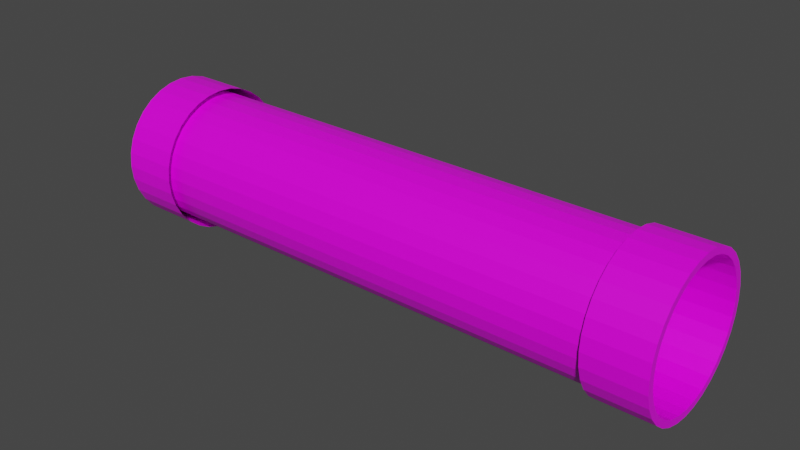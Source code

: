 # Source: Pipe.blend  (saved by Blender 2.82.7; exported with 4.5.12 LTS)
import bpy
from mathutils import Matrix  # noqa: F401  (used for matrix-valued properties, if any)

bpy.ops.wm.read_factory_settings(use_empty=True)
scene = bpy.context.scene
scene.name = 'Scene'

# ---- collections
col_collection = bpy.data.collections.new('Collection'); scene.collection.children.link(col_collection)

# ---- images (referenced by path relative to the original .blend; pixels are not part of the script)
import os
ASSET_DIR = os.environ.get("B2B_ASSET_DIR", "")  # directory of the original .blend (textures are referenced by path, not embedded)
HERE = os.path.dirname(os.path.abspath(__file__))  # packed textures are extracted next to this script under _unpacked/

def load_image(name, relpath, width, height, colorspace="sRGB"):
    """Load a texture the original file referenced (path relative to the .blend, or extracted next to this script)."""
    p = next((c for c in (os.path.join(HERE, relpath), os.path.join(ASSET_DIR, relpath)) if relpath and os.path.exists(c)), "")
    if p:
        img = bpy.data.images.load(p, check_existing=True)
        img.name = name
    else:  # same state as the original file: an image datablock whose file is absent (Cycles renders it pink)
        img = bpy.data.images.new(name, width, height)
        img.source = "FILE"
        img.filepath = "//" + (relpath or name)
    img.colorspace_settings.name = colorspace
    return img
img_metalspiral_png = load_image('metalspiral.png', 'metalspiral.png', 1024, 1024, 'sRGB')

# ---- materials (node trees are filled in below, after node groups)
mat_material = bpy.data.materials.new('Material')
mat_material.alpha_threshold = 0.0
mat_material.use_transparent_shadow = False
mat_material.line_color = (0.0, 0.0, 0.0, 1.0)

# ---- material node trees
mat_material.use_nodes = True; mat_material.node_tree.nodes.clear()
_N = mat_material.node_tree.nodes; _L = mat_material.node_tree.links
n0 = _N.new('ShaderNodeOutputMaterial'); n0.name = 'Material Output'; n0.location = (300, 300)
n1 = _N.new('ShaderNodeBsdfPrincipled'); n1.name = 'Principled BSDF'; n1.location = (10, 300)
n1.distribution = 'GGX'
n1.subsurface_method = 'BURLEY'
n1.inputs[2].default_value = 0.4
n1.inputs[3].default_value = 1.45
n1.inputs[27].default_value = (0.0, 0.0, 0.0, 1.0)
n1.inputs[28].default_value = 1.0
n2 = _N.new('ShaderNodeTexImage'); n2.name = 'Image Texture'; n2.location = (-541, 143)
n2.image = img_metalspiral_png
_L.new(n1.outputs[0], n0.inputs[0])
_L.new(n2.outputs[0], n1.inputs[0])
n0.is_active_output = True

# ---- world
world_world = bpy.data.worlds.new('World'); scene.world = world_world
world_world.use_nodes = True; world_world.node_tree.nodes.clear()
_N = world_world.node_tree.nodes; _L = world_world.node_tree.links
n0 = _N.new('ShaderNodeOutputWorld'); n0.name = 'World Output'; n0.location = (300, 300)
n1 = _N.new('ShaderNodeBackground'); n1.name = 'Background'; n1.location = (10, 300)
n1.inputs[0].default_value = (0.05088, 0.05088, 0.05088, 1.0)
_L.new(n1.outputs[0], n0.inputs[0])
n0.is_active_output = True
world_world.color = (0.05088, 0.05088, 0.05088)
world_world.use_sun_shadow = False
world_world.sun_shadow_jitter_overblur = 0.0

# ---- meshes
me_circle = bpy.data.meshes.new('Circle')
me_circle.from_pydata([(-5.964e-08, 0.4997, 0.0), (-0.09748, 0.4901, 0.0), (-0.1912, 0.4617, 0.0), (-0.2776, 0.4155, 0.0), (-0.3533, 0.3533, 0.0), (-0.4155, 0.2776, 0.0), (-0.4617, 0.1912, 0.0), (-0.4901, 0.09748, 0.0), (-0.4997, 1.57e-07, 0.0), (-0.4901, -0.09748, 0.0), (-0.4617, -0.1912, 0.0), (-0.4155, -0.2776, 0.0), (-0.3533, -0.3533, 0.0), (-0.2776, -0.4155, 0.0), (-0.1912, -0.4617, 0.0), (-0.09748, -0.4901, 0.0), (1.032e-07, -0.4997, 0.0), (0.09748, -0.4901, 0.0), (0.1912, -0.4616, 0.0), (0.2776, -0.4155, 0.0), (0.3533, -0.3533, 0.0), (0.4155, -0.2776, 0.0), (0.4617, -0.1912, 0.0), (0.4901, -0.09748, 0.0), (0.4997, 6.018e-07, 0.0), (0.4901, 0.09748, 0.0), (0.4616, 0.1912, 0.0), (0.4155, 0.2776, 0.0), (0.3533, 0.3533, 0.0), (0.2776, 0.4155, 0.0), (0.1912, 0.4617, 0.0), (0.09748, 0.4901, 0.0), (-5.964e-08, 0.4997, 2.186), (-0.09748, 0.4901, 2.186), (-0.1912, 0.4617, 2.186), (-0.2776, 0.4155, 2.186), (-0.3533, 0.3533, 2.186), (-0.4155, 0.2776, 2.186), (-0.4617, 0.1912, 2.186), (-0.4901, 0.09748, 2.186), (-0.4997, 1.57e-07, 2.186), (-0.4901, -0.09748, 2.186), (-0.4617, -0.1912, 2.186), (-0.4155, -0.2776, 2.186), (-0.3533, -0.3533, 2.186), (-0.2776, -0.4155, 2.186), (-0.1912, -0.4617, 2.186), (-0.09748, -0.4901, 2.186), (1.032e-07, -0.4997, 2.186), (0.09748, -0.4901, 2.186), (0.1912, -0.4616, 2.186), (0.2776, -0.4155, 2.186), (0.3533, -0.3533, 2.186), (0.4155, -0.2776, 2.186), (0.4617, -0.1912, 2.186), (0.4901, -0.09748, 2.186), (0.4997, 6.018e-07, 2.186), (0.4901, 0.09748, 2.186), (0.4616, 0.1912, 2.186), (0.4155, 0.2776, 2.186), (0.3533, 0.3533, 2.186), (0.2776, 0.4155, 2.186), (0.1912, 0.4617, 2.186), (0.09748, 0.4901, 2.186), (-5.369e-08, 0.5497, 2.186), (-0.1072, 0.5391, 2.186), (-0.2103, 0.5078, 2.186), (-0.3054, 0.457, 2.186), (-0.3887, 0.3887, 2.186), (-0.457, 0.3054, 2.186), (-0.5078, 0.2103, 2.186), (-0.5391, 0.1072, 2.186), (-0.5497, 1.369e-07, 2.186), (-0.5391, -0.1072, 2.186), (-0.5078, -0.2103, 2.186), (-0.457, -0.3054, 2.186), (-0.3887, -0.3887, 2.186), (-0.3054, -0.457, 2.186), (-0.2103, -0.5078, 2.186), (-0.1072, -0.5391, 2.186), (1.254e-07, -0.5497, 2.186), (0.1072, -0.5391, 2.186), (0.2103, -0.5078, 2.186), (0.3054, -0.457, 2.186), (0.3887, -0.3887, 2.186), (0.457, -0.3054, 2.186), (0.5078, -0.2103, 2.186), (0.5391, -0.1072, 2.186), (0.5497, 6.262e-07, 2.186), (0.5391, 0.1072, 2.186), (0.5078, 0.2103, 2.186), (0.457, 0.3054, 2.186), (0.3887, 0.3887, 2.186), (0.3054, 0.457, 2.186), (0.2103, 0.5078, 2.186), (0.1072, 0.5391, 2.186), (-5.369e-08, 0.5497, 1.967), (-0.1072, 0.5391, 1.967), (-0.2103, 0.5078, 1.967), (-0.3054, 0.457, 1.967), (-0.3887, 0.3887, 1.967), (-0.457, 0.3054, 1.967), (-0.5078, 0.2103, 1.967), (-0.5391, 0.1072, 1.967), (-0.5497, 1.369e-07, 1.967), (-0.5391, -0.1072, 1.967), (-0.5078, -0.2103, 1.967), (-0.457, -0.3054, 1.967), (-0.3887, -0.3887, 1.967), (-0.3054, -0.457, 1.967), (-0.2103, -0.5078, 1.967), (-0.1072, -0.5391, 1.967), (1.254e-07, -0.5497, 1.967), (0.1072, -0.5391, 1.967), (0.2103, -0.5078, 1.967), (0.3054, -0.457, 1.967), (0.3887, -0.3887, 1.967), (0.457, -0.3054, 1.967), (0.5078, -0.2103, 1.967), (0.5391, -0.1072, 1.967), (0.5497, 6.262e-07, 1.967), (0.5391, 0.1072, 1.967), (0.5078, 0.2103, 1.967), (0.457, 0.3054, 1.967), (0.3887, 0.3887, 1.967), (0.3054, 0.457, 1.967), (0.2103, 0.5078, 1.967), (0.1072, 0.5391, 1.967), (-5.369e-08, 0.5497, 0.0), (-0.1072, 0.5391, 0.0), (-0.2103, 0.5078, 0.0), (-0.3054, 0.457, 0.0), (-0.3887, 0.3887, 0.0), (-0.457, 0.3054, 0.0), (-0.5078, 0.2103, 0.0), (-0.5391, 0.1072, 0.0), (-0.5497, 1.369e-07, 0.0), (-0.5391, -0.1072, 0.0), (-0.5078, -0.2103, 0.0), (-0.457, -0.3054, 0.0), (-0.3887, -0.3887, 0.0), (-0.3054, -0.457, 0.0), (-0.2103, -0.5078, 0.0), (-0.1072, -0.5391, 0.0), (1.254e-07, -0.5497, 0.0), (0.1072, -0.5391, 0.0), (0.2103, -0.5078, 0.0), (0.3054, -0.457, 0.0), (0.3887, -0.3887, 0.0), (0.457, -0.3054, 0.0), (0.5078, -0.2103, 0.0), (0.5391, -0.1072, 0.0), (0.5497, 6.262e-07, 0.0), (0.5391, 0.1072, 0.0), (0.5078, 0.2103, 0.0), (0.457, 0.3054, 0.0), (0.3887, 0.3887, 0.0), (0.3054, 0.457, 0.0), (0.2103, 0.5078, 0.0), (0.1072, 0.5391, 0.0), (-5.369e-08, 0.5497, 0.2186), (-0.1072, 0.5391, 0.2186), (-0.2103, 0.5078, 0.2186), (-0.3054, 0.457, 0.2186), (-0.3887, 0.3887, 0.2186), (-0.457, 0.3054, 0.2186), (-0.5078, 0.2103, 0.2186), (-0.5391, 0.1072, 0.2186), (-0.5497, 1.369e-07, 0.2186), (-0.5391, -0.1072, 0.2186), (-0.5078, -0.2103, 0.2186), (-0.457, -0.3054, 0.2186), (-0.3887, -0.3887, 0.2186), (-0.3054, -0.457, 0.2186), (-0.2103, -0.5078, 0.2186), (-0.1072, -0.5391, 0.2186), (1.254e-07, -0.5497, 0.2186), (0.1072, -0.5391, 0.2186), (0.2103, -0.5078, 0.2186), (0.3054, -0.457, 0.2186), (0.3887, -0.3887, 0.2186), (0.457, -0.3054, 0.2186), (0.5078, -0.2103, 0.2186), (0.5391, -0.1072, 0.2186), (0.5497, 6.262e-07, 0.2186), (0.5391, 0.1072, 0.2186), (0.5078, 0.2103, 0.2186), (0.457, 0.3054, 0.2186), (0.3887, 0.3887, 0.2186), (0.3054, 0.457, 0.2186), (0.2103, 0.5078, 0.2186), (0.1072, 0.5391, 0.2186)], [], [(17, 49, 48, 16), (4, 36, 35, 3), (31, 63, 62, 30), (18, 50, 49, 17), (5, 37, 36, 4), (0, 32, 63, 31), (19, 51, 50, 18), (6, 38, 37, 5), (20, 52, 51, 19), (7, 39, 38, 6), (21, 53, 52, 20), (8, 40, 39, 7), (22, 54, 53, 21), (9, 41, 40, 8), (23, 55, 54, 22), (10, 42, 41, 9), (24, 56, 55, 23), (11, 43, 42, 10), (25, 57, 56, 24), (12, 44, 43, 11), (26, 58, 57, 25), (13, 45, 44, 12), (27, 59, 58, 26), (14, 46, 45, 13), (1, 33, 32, 0), (28, 60, 59, 27), (15, 47, 46, 14), (2, 34, 33, 1), (29, 61, 60, 28), (16, 48, 47, 15), (3, 35, 34, 2), (30, 62, 61, 29), (54, 86, 85, 53), (41, 73, 72, 40), (55, 87, 86, 54), (42, 74, 73, 41), (56, 88, 87, 55), (43, 75, 74, 42), (57, 89, 88, 56), (44, 76, 75, 43), (58, 90, 89, 57), (45, 77, 76, 44), (59, 91, 90, 58), (46, 78, 77, 45), (33, 65, 64, 32), (60, 92, 91, 59), (47, 79, 78, 46), (34, 66, 65, 33), (61, 93, 92, 60), (48, 80, 79, 47), (35, 67, 66, 34), (62, 94, 93, 61), (49, 81, 80, 48), (36, 68, 67, 35), (63, 95, 94, 62), (50, 82, 81, 49), (37, 69, 68, 36), (32, 64, 95, 63), (51, 83, 82, 50), (38, 70, 69, 37), (52, 84, 83, 51), (39, 71, 70, 38), (53, 85, 84, 52), (40, 72, 71, 39), (84, 116, 115, 83), (71, 103, 102, 70), (85, 117, 116, 84), (72, 104, 103, 71), (86, 118, 117, 85), (73, 105, 104, 72), (87, 119, 118, 86), (74, 106, 105, 73), (88, 120, 119, 87), (75, 107, 106, 74), (89, 121, 120, 88), (76, 108, 107, 75), (90, 122, 121, 89), (77, 109, 108, 76), (91, 123, 122, 90), (78, 110, 109, 77), (65, 97, 96, 64), (92, 124, 123, 91), (79, 111, 110, 78), (66, 98, 97, 65), (93, 125, 124, 92), (80, 112, 111, 79), (67, 99, 98, 66), (94, 126, 125, 93), (81, 113, 112, 80), (68, 100, 99, 67), (95, 127, 126, 94), (82, 114, 113, 81), (69, 101, 100, 68), (64, 96, 127, 95), (83, 115, 114, 82), (70, 102, 101, 69), (21, 149, 150, 22), (8, 136, 137, 9), (22, 150, 151, 23), (9, 137, 138, 10), (23, 151, 152, 24), (10, 138, 139, 11), (24, 152, 153, 25), (11, 139, 140, 12), (25, 153, 154, 26), (12, 140, 141, 13), (26, 154, 155, 27), (13, 141, 142, 14), (0, 128, 129, 1), (27, 155, 156, 28), (14, 142, 143, 15), (1, 129, 130, 2), (28, 156, 157, 29), (15, 143, 144, 16), (2, 130, 131, 3), (29, 157, 158, 30), (16, 144, 145, 17), (3, 131, 132, 4), (30, 158, 159, 31), (17, 145, 146, 18), (4, 132, 133, 5), (31, 159, 128, 0), (18, 146, 147, 19), (5, 133, 134, 6), (19, 147, 148, 20), (6, 134, 135, 7), (20, 148, 149, 21), (7, 135, 136, 8), (153, 185, 186, 154), (140, 172, 173, 141), (154, 186, 187, 155), (141, 173, 174, 142), (128, 160, 161, 129), (155, 187, 188, 156), (142, 174, 175, 143), (129, 161, 162, 130), (156, 188, 189, 157), (143, 175, 176, 144), (130, 162, 163, 131), (157, 189, 190, 158), (144, 176, 177, 145), (131, 163, 164, 132), (158, 190, 191, 159), (145, 177, 178, 146), (132, 164, 165, 133), (159, 191, 160, 128), (146, 178, 179, 147), (133, 165, 166, 134), (147, 179, 180, 148), (134, 166, 167, 135), (148, 180, 181, 149), (135, 167, 168, 136), (149, 181, 182, 150), (136, 168, 169, 137), (150, 182, 183, 151), (137, 169, 170, 138), (151, 183, 184, 152), (138, 170, 171, 139), (152, 184, 185, 153), (139, 171, 172, 140)])
_uv = me_circle.uv_layers.new(name='UVMap')
_uv.uv.foreach_set('vector', [1.008, 0.1992, 0.007834, 0.1992, 0.007834, 0.2441, 1.008, 0.2441, 0.2948, 0.9961, 0.2948, -0.003885, 0.25, -0.003885, 0.25, 0.9961, 0.9961, 0.7656, 0.1992, 0.7656, -0.003885, 0.8105, 0.9961, 0.8105, 1.008, 0.25, 0.007834, 0.25, 0.007834, 0.2948, 1.008, 0.2948, 0.3964, 1.0, 0.3964, 2.117e-05, 0.3516, 2.128e-05, 0.3516, 1.0, 0.248, 1.0, 0.248, 2.117e-05, 0.1992, 0.7656, 0.2031, 1.0, 1.004, 0.1446, 0.003927, 0.1446, 0.003928, 0.1894, 1.004, 0.1894, -0.003885, 0.4394, 0.9961, 0.4394, 0.9961, 0.3946, -0.003885, 0.3946, 1.0, 0.3008, 2.117e-05, 0.3008, 2.128e-05, 0.3456, 1.0, 0.3456, 0.5839, 1.0, 0.5839, 2.117e-05, 0.5391, 2.117e-05, 0.5391, 1.0, 1.0, 0.0508, 0.2969, 0.0469, 2.117e-05, 0.09562, 1.0, 0.09562, 1.0, 0.3438, 2.117e-05, 0.3438, 2.128e-05, 0.3886, 1.0, 0.3886, 0.3417, 0.9961, 0.3417, -0.003885, 0.2969, 0.0469, 0.2969, 0.9961, -0.003885, 0.4901, 0.9961, 0.4901, 0.9961, 0.4453, -0.003885, 0.4453, 0.1464, 1.0, 0.1464, 2.117e-05, 0.1016, 2.128e-05, 0.1016, 1.0, -0.003885, 0.5409, 0.9961, 0.5409, 0.9961, 0.4961, -0.003885, 0.4961, -0.007791, 0.7089, 0.9922, 0.7089, 0.9922, 0.6641, -0.007791, 0.6641, 0.1933, 1.0, 0.1933, 2.117e-05, 0.1485, 2.128e-05, 0.1485, 1.0, 0.9883, 0.6211, -0.0117, 0.6211, -0.0117, 0.6659, 0.9883, 0.6659, 0.4433, 0.9961, 0.4433, -0.003885, 0.3985, -0.003885, 0.3985, 0.9961, 1.0, 2.122e-05, 0.5899, 2.117e-05, 2.128e-05, 0.04484, 1.0, 0.04484, 1.0, 0.1016, 0.0508, 0.1016, 2.117e-05, 0.1464, 1.0, 0.1464, 0.6347, 1.0, 0.6347, 2.117e-05, 0.5899, 2.117e-05, 0.5899, 1.0, 0.09562, 1.0, 0.09562, 2.117e-05, 0.0508, 0.1016, 0.0508, 1.0, 0.5292, 0.9961, 0.5292, -0.003885, 0.4844, -0.003885, 0.4844, 0.9961, -0.007791, 0.6269, 0.9922, 0.6269, 0.9922, 0.5821, -0.007791, 0.5821, 0.9922, 0.5391, -0.007791, 0.5391, -0.007791, 0.5839, 0.9922, 0.5839, 0.6855, 1.004, 0.6855, 0.003927, 0.6406, 0.003928, 0.6406, 1.004, 0.04484, 1.0, 0.04484, 2.117e-05, 2.117e-05, 2.128e-05, 2.252e-05, 1.0, 0.9922, 0.711, -0.007791, 0.711, -0.007791, 0.7558, 0.9922, 0.7558, 1.0, 2.122e-05, 0.25, -0.003885, 2.117e-05, 0.04484, 1.0, 0.04484, 0.4862, 0.9961, 0.4862, -0.003885, 0.4414, -0.003885, 0.4414, 0.9961, 0.4769, 0.2798, 0.4745, 0.2557, 0.4236, 0.2657, 0.4307, 0.2889, 0.3855, 0.7316, 0.3741, 0.753, 0.422, 0.773, 0.429, 0.7497, 0.5241, 0.28, 0.5264, 0.2559, 0.4745, 0.2557, 0.4769, 0.2798, 0.3464, 0.7052, 0.3311, 0.724, 0.3741, 0.753, 0.3855, 0.7316, 0.5703, 0.2894, 0.5773, 0.2662, 0.5264, 0.2559, 0.5241, 0.28, 0.3132, 0.6718, 0.2945, 0.6872, 0.3311, 0.724, 0.3464, 0.7052, 0.6137, 0.3077, 0.6251, 0.2863, 0.5773, 0.2662, 0.5703, 0.2894, 0.2872, 0.6324, 0.2658, 0.6439, 0.2945, 0.6872, 0.3132, 0.6718, 0.6528, 0.334, 0.6682, 0.3153, 0.6251, 0.2863, 0.6137, 0.3077, 0.2693, 0.5888, 0.2461, 0.5958, 0.2658, 0.6439, 0.2872, 0.6324, 0.686, 0.3675, 0.7048, 0.3521, 0.6682, 0.3153, 0.6528, 0.334, 0.2604, 0.5424, 0.2362, 0.5448, 0.2461, 0.5958, 0.2693, 0.5888, 0.7112, 0.6338, 0.7326, 0.6451, 0.7526, 0.5972, 0.7294, 0.5902, 0.7121, 0.4069, 0.7334, 0.3954, 0.7048, 0.3521, 0.686, 0.3675, 0.2606, 0.4951, 0.2364, 0.4928, 0.2362, 0.5448, 0.2604, 0.5424, 0.6849, 0.6729, 0.7037, 0.6882, 0.7326, 0.6451, 0.7112, 0.6338, 0.7299, 0.4505, 0.7531, 0.4434, 0.7334, 0.3954, 0.7121, 0.4069, 0.2699, 0.4488, 0.2467, 0.4419, 0.2364, 0.4928, 0.2606, 0.4951, 0.6514, 0.7062, 0.6669, 0.7248, 0.7037, 0.6882, 0.6849, 0.6729, 0.739, 0.4968, 0.7631, 0.4944, 0.7531, 0.4434, 0.7299, 0.4505, 0.288, 0.4052, 0.2666, 0.3939, 0.2467, 0.4419, 0.2699, 0.4488, 0.6122, 0.7322, 0.6237, 0.7536, 0.6669, 0.7248, 0.6514, 0.7062, 0.7388, 0.544, 0.7629, 0.5463, 0.7631, 0.4944, 0.739, 0.4968, 0.3143, 0.3661, 0.2955, 0.3507, 0.2666, 0.3939, 0.288, 0.4052, 0.5686, 0.7502, 0.5757, 0.7733, 0.6237, 0.7536, 0.6122, 0.7322, 0.7294, 0.5902, 0.7526, 0.5972, 0.7629, 0.5463, 0.7388, 0.544, 0.3478, 0.3328, 0.3323, 0.3141, 0.2955, 0.3507, 0.3143, 0.3661, 0.5223, 0.7592, 0.5248, 0.7833, 0.5757, 0.7733, 0.5686, 0.7502, 0.387, 0.3067, 0.3756, 0.2854, 0.3323, 0.3141, 0.3478, 0.3328, 0.4752, 0.7591, 0.4729, 0.7832, 0.5248, 0.7833, 0.5223, 0.7592, 0.4307, 0.2889, 0.4236, 0.2657, 0.3756, 0.2854, 0.387, 0.3067, 0.429, 0.7497, 0.422, 0.773, 0.4729, 0.7832, 0.4752, 0.7591, 0.3756, 0.2854, 0.3129, 0.1701, 0.2484, 0.2133, 0.3323, 0.3141, 0.4729, 0.7832, 0.4609, 0.9138, 0.5385, 0.9137, 0.5248, 0.7833, 0.4236, 0.2657, 0.3847, 0.1404, 0.3129, 0.1701, 0.3756, 0.2854, 0.422, 0.773, 0.3848, 0.8987, 0.4609, 0.9138, 0.4729, 0.7832, 0.4745, 0.2557, 0.4608, 0.1253, 0.3847, 0.1404, 0.4236, 0.2657, 0.3741, 0.753, 0.3131, 0.869, 0.3848, 0.8987, 0.422, 0.773, 0.5264, 0.2559, 0.5384, 0.1253, 0.4608, 0.1253, 0.4745, 0.2557, 0.3311, 0.724, 0.2485, 0.8259, 0.3131, 0.869, 0.3741, 0.753, 0.5773, 0.2662, 0.6146, 0.1405, 0.5384, 0.1253, 0.5264, 0.2559, 0.2945, 0.6872, 0.1936, 0.771, 0.2485, 0.8259, 0.3311, 0.724, 0.6251, 0.2863, 0.6863, 0.1702, 0.6146, 0.1405, 0.5773, 0.2662, 0.2658, 0.6439, 0.1505, 0.7064, 0.1936, 0.771, 0.2945, 0.6872, 0.6682, 0.3153, 0.7508, 0.2134, 0.6863, 0.1702, 0.6251, 0.2863, 0.2461, 0.5958, 0.1208, 0.6347, 0.1505, 0.7064, 0.2658, 0.6439, 0.7048, 0.3521, 0.8056, 0.2683, 0.7508, 0.2134, 0.6682, 0.3153, 0.2362, 0.5448, 0.1057, 0.5585, 0.1208, 0.6347, 0.2461, 0.5958, 0.7326, 0.6451, 0.8487, 0.7062, 0.8784, 0.6344, 0.7526, 0.5972, 0.7334, 0.3954, 0.8487, 0.3329, 0.8056, 0.2683, 0.7048, 0.3521, 0.2364, 0.4928, 0.1057, 0.4808, 0.1057, 0.5585, 0.2362, 0.5448, 0.7037, 0.6882, 0.8056, 0.7707, 0.8487, 0.7062, 0.7326, 0.6451, 0.7531, 0.4434, 0.8784, 0.4046, 0.8487, 0.3329, 0.7334, 0.3954, 0.2467, 0.4419, 0.1208, 0.4047, 0.1057, 0.4808, 0.2364, 0.4928, 0.6669, 0.7248, 0.7508, 0.8256, 0.8056, 0.7707, 0.7037, 0.6882, 0.7631, 0.4944, 0.8935, 0.4807, 0.8784, 0.4046, 0.7531, 0.4434, 0.2666, 0.3939, 0.1504, 0.3329, 0.1208, 0.4047, 0.2467, 0.4419, 0.6237, 0.7536, 0.6863, 0.8688, 0.7508, 0.8256, 0.6669, 0.7248, 0.7629, 0.5463, 0.8935, 0.5583, 0.8935, 0.4807, 0.7631, 0.4944, 0.2955, 0.3507, 0.1935, 0.2683, 0.1504, 0.3329, 0.2666, 0.3939, 0.5757, 0.7733, 0.6146, 0.8985, 0.6863, 0.8688, 0.6237, 0.7536, 0.7526, 0.5972, 0.8784, 0.6344, 0.8935, 0.5583, 0.7629, 0.5463, 0.3323, 0.3141, 0.2484, 0.2133, 0.1935, 0.2683, 0.2955, 0.3507, 0.5248, 0.7833, 0.5385, 0.9137, 0.6146, 0.8985, 0.5757, 0.7733, 0.3141, 0.3661, 0.2953, 0.3508, 0.2664, 0.3939, 0.2879, 0.4052, 0.7384, 0.544, 0.7625, 0.5463, 0.7627, 0.4944, 0.7386, 0.4968, 0.2879, 0.4052, 0.2664, 0.3939, 0.2465, 0.4418, 0.2697, 0.4488, 0.7386, 0.4968, 0.7627, 0.4944, 0.7528, 0.4434, 0.7296, 0.4505, 0.2697, 0.4488, 0.2465, 0.4418, 0.2363, 0.4927, 0.2604, 0.495, 0.7296, 0.4505, 0.7528, 0.4434, 0.7331, 0.3954, 0.7117, 0.4069, 0.2604, 0.495, 0.2363, 0.4927, 0.2361, 0.5447, 0.2603, 0.5422, 0.7117, 0.4069, 0.7331, 0.3954, 0.7044, 0.3521, 0.6857, 0.3675, 0.2603, 0.5422, 0.2361, 0.5447, 0.2461, 0.5956, 0.2693, 0.5886, 0.6857, 0.3675, 0.7044, 0.3521, 0.6678, 0.3153, 0.6525, 0.334, 0.2693, 0.5886, 0.2461, 0.5956, 0.2657, 0.6437, 0.2871, 0.6322, 0.6525, 0.334, 0.6678, 0.3153, 0.6248, 0.2863, 0.6134, 0.3077, 0.475, 0.7591, 0.4727, 0.7832, 0.5246, 0.7833, 0.5221, 0.7592, 0.2871, 0.6322, 0.2657, 0.6437, 0.2944, 0.687, 0.3131, 0.6716, 0.6134, 0.3077, 0.6248, 0.2863, 0.5769, 0.2662, 0.5699, 0.2894, 0.5221, 0.7592, 0.5246, 0.7833, 0.5755, 0.7734, 0.5684, 0.7502, 0.3131, 0.6716, 0.2944, 0.687, 0.3309, 0.7238, 0.3463, 0.7051, 0.5699, 0.2894, 0.5769, 0.2662, 0.5261, 0.2559, 0.5238, 0.28, 0.5684, 0.7502, 0.5755, 0.7734, 0.6234, 0.7536, 0.6119, 0.7323, 0.3463, 0.7051, 0.3309, 0.7238, 0.374, 0.7529, 0.3854, 0.7315, 0.5238, 0.28, 0.5261, 0.2559, 0.4742, 0.2557, 0.4766, 0.2798, 0.6119, 0.7323, 0.6234, 0.7536, 0.6666, 0.7249, 0.6697, 0.7062, 0.3854, 0.7315, 0.374, 0.7529, 0.4218, 0.7729, 0.4288, 0.7497, 0.4766, 0.2798, 0.4742, 0.2557, 0.4233, 0.2657, 0.4304, 0.2888, 0.6697, 0.7062, 0.6666, 0.7249, 0.7034, 0.6882, 0.6846, 0.6729, 0.4288, 0.7497, 0.4218, 0.7729, 0.4727, 0.7832, 0.475, 0.7591, 0.4304, 0.2888, 0.4233, 0.2657, 0.3753, 0.2854, 0.3868, 0.3067, 0.6846, 0.6729, 0.7034, 0.6882, 0.7323, 0.6451, 0.7109, 0.6338, 0.3868, 0.3067, 0.3753, 0.2854, 0.3321, 0.3141, 0.3475, 0.3328, 0.7109, 0.6338, 0.7323, 0.6451, 0.7523, 0.5972, 0.729, 0.5902, 0.3475, 0.3328, 0.3321, 0.3141, 0.2953, 0.3508, 0.3141, 0.3661, 0.729, 0.5902, 0.7523, 0.5972, 0.7625, 0.5463, 0.7384, 0.544, 0.2361, 0.5447, 0.1057, 0.5584, 0.1208, 0.6345, 0.2461, 0.5956, 0.7044, 0.3521, 0.8053, 0.2684, 0.7505, 0.2134, 0.6678, 0.3153, 0.2461, 0.5956, 0.1208, 0.6345, 0.1504, 0.7062, 0.2657, 0.6437, 0.6678, 0.3153, 0.7505, 0.2134, 0.686, 0.1703, 0.6248, 0.2863, 0.4727, 0.7832, 0.4607, 0.9138, 0.5383, 0.9137, 0.5246, 0.7833, 0.2657, 0.6437, 0.1504, 0.7062, 0.1935, 0.7707, 0.2944, 0.687, 0.6248, 0.2863, 0.686, 0.1703, 0.6143, 0.1405, 0.5769, 0.2662, 0.5246, 0.7833, 0.5383, 0.9137, 0.6144, 0.8985, 0.5755, 0.7734, 0.2944, 0.687, 0.1935, 0.7707, 0.2483, 0.8257, 0.3309, 0.7238, 0.5769, 0.2662, 0.6143, 0.1405, 0.5382, 0.1253, 0.5261, 0.2559, 0.5755, 0.7734, 0.6144, 0.8985, 0.6861, 0.8687, 0.6234, 0.7536, 0.3309, 0.7238, 0.2483, 0.8257, 0.3128, 0.8689, 0.374, 0.7529, 0.5261, 0.2559, 0.5382, 0.1253, 0.4605, 0.1253, 0.4742, 0.2557, 0.6234, 0.7536, 0.6861, 0.8687, 0.7506, 0.8255, 0.6666, 0.7249, 0.374, 0.7529, 0.3128, 0.8689, 0.3845, 0.8986, 0.4218, 0.7729, 0.4742, 0.2557, 0.4605, 0.1253, 0.3844, 0.1404, 0.4233, 0.2657, 0.6666, 0.7249, 0.7506, 0.8255, 0.8053, 0.7706, 0.7034, 0.6882, 0.4218, 0.7729, 0.3845, 0.8986, 0.4607, 0.9138, 0.4727, 0.7832, 0.4233, 0.2657, 0.3844, 0.1404, 0.3127, 0.1702, 0.3753, 0.2854, 0.7034, 0.6882, 0.8053, 0.7706, 0.8484, 0.7061, 0.7323, 0.6451, 0.3753, 0.2854, 0.3127, 0.1702, 0.2482, 0.2134, 0.3321, 0.3141, 0.7323, 0.6451, 0.8484, 0.7061, 0.878, 0.6344, 0.7523, 0.5972, 0.3321, 0.3141, 0.2482, 0.2134, 0.1933, 0.2684, 0.2953, 0.3508, 0.7523, 0.5972, 0.878, 0.6344, 0.8931, 0.5583, 0.7625, 0.5463, 0.2953, 0.3508, 0.1933, 0.2684, 0.1503, 0.333, 0.2664, 0.3939, 0.7625, 0.5463, 0.8931, 0.5583, 0.8931, 0.4807, 0.7627, 0.4944, 0.2664, 0.3939, 0.1503, 0.333, 0.1207, 0.4047, 0.2465, 0.4418, 0.7627, 0.4944, 0.8931, 0.4807, 0.878, 0.4046, 0.7528, 0.4434, 0.2465, 0.4418, 0.1207, 0.4047, 0.1057, 0.4808, 0.2363, 0.4927, 0.7528, 0.4434, 0.878, 0.4046, 0.8483, 0.3329, 0.7331, 0.3954, 0.2363, 0.4927, 0.1057, 0.4808, 0.1057, 0.5584, 0.2361, 0.5447, 0.7331, 0.3954, 0.8483, 0.3329, 0.8053, 0.2684, 0.7044, 0.3521])
me_circle.materials.append(mat_material)
me_circle.use_remesh_fix_poles = True
me_circle.use_remesh_preserve_attributes = False
me_circle.use_mirror_vertex_groups = False
me_circle.update()

# ---- objects
ob_circle = bpy.data.objects.new('Circle', me_circle)

# ---- transforms, parenting, visibility, modifiers, constraints
ob_circle.location = (-1.0, 0.5, 0.5)
ob_circle.rotation_euler = (-1.344e-07, 1.571, 0.0)
ob_circle.scale = (0.2288, 0.2288, 0.4575)
ob_circle.lineart.crease_threshold = 0.0

# ---- collection membership
col_collection.objects.link(ob_circle)

# ---- scene / render settings (as saved in the file)
scene.frame_start = 1; scene.frame_end = 250; scene.frame_set(1)
scene.render.engine = 'BLENDER_EEVEE_NEXT'
scene.cycles.use_denoising = False
scene.cycles.samples = 128
scene.cycles.sampling_pattern = 'TABULATED_SOBOL'
scene.cycles.use_adaptive_sampling = False
scene.cycles.use_light_tree = False
scene.view_settings.view_transform = 'Filmic'
bpy.context.view_layer.update()

# ---- added for rendering (the .blend has no active camera and no usable light): camera, sun
cam_auto = bpy.data.cameras.new('AutoCamera')
cam_auto.lens = 50.0
cam_auto.sensor_width = 36.0
cam_auto.clip_end = 1000.0
ob_auto_camera = bpy.data.objects.new('AutoCamera', cam_auto)
scene.collection.objects.link(ob_auto_camera)
ob_auto_camera.location = (0.481994, -0.678393, 1.2856)
ob_auto_camera.rotation_euler = (1.09748, -7.21219e-08, 0.694738)
scene.camera = ob_auto_camera
light_auto_sun = bpy.data.lights.new('AutoSun', 'SUN')
light_auto_sun.energy = 3.0
light_auto_sun.angle = 0.0523599
ob_auto_sun = bpy.data.objects.new('AutoSun', light_auto_sun)
scene.collection.objects.link(ob_auto_sun)
ob_auto_sun.rotation_euler = (0.872665, 0.174533, 0.523599)
bpy.context.view_layer.update()

